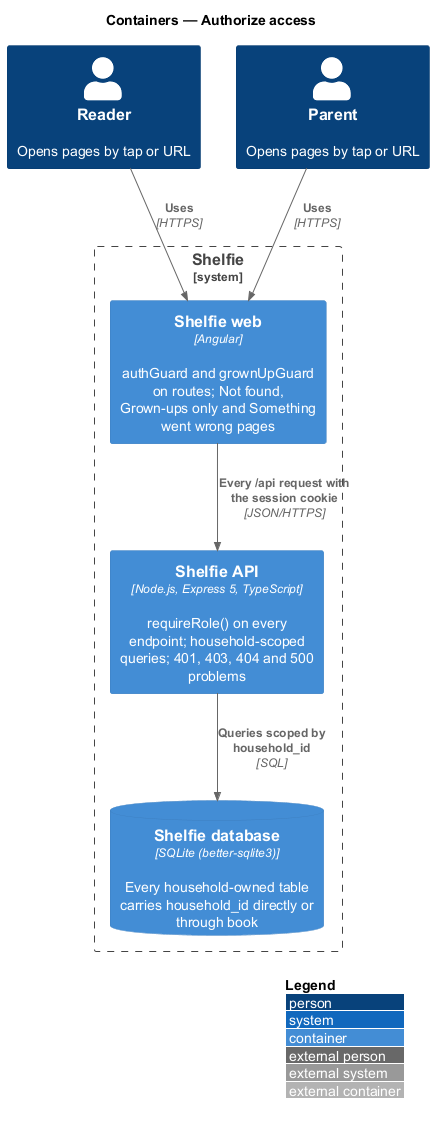

The diagram above was rendered by PlantUML. Its source (embedded in the PNG):
@startuml
!include <C4/C4_Container>
LAYOUT_WITH_LEGEND()
title Containers — Authorize access

Person(reader, "Reader", "Opens pages by tap or URL")
Person(parent, "Parent", "Opens pages by tap or URL")
System_Boundary(shelfie, "Shelfie") {
  Container(web, "Shelfie web", "Angular", "authGuard and grownUpGuard on routes; Not found, Grown-ups only and Something went wrong pages")
  Container(api, "Shelfie API", "Node.js, Express 5, TypeScript", "requireRole() on every endpoint; household-scoped queries; 401, 403, 404 and 500 problems")
  ContainerDb(db, "Shelfie database", "SQLite (better-sqlite3)", "Every household-owned table carries household_id directly or through book")
}
Rel(reader, web, "Uses", "HTTPS")
Rel(parent, web, "Uses", "HTTPS")
Rel(web, api, "Every /api request with the session cookie", "JSON/HTTPS")
Rel(api, db, "Queries scoped by household_id", "SQL")
@enduml